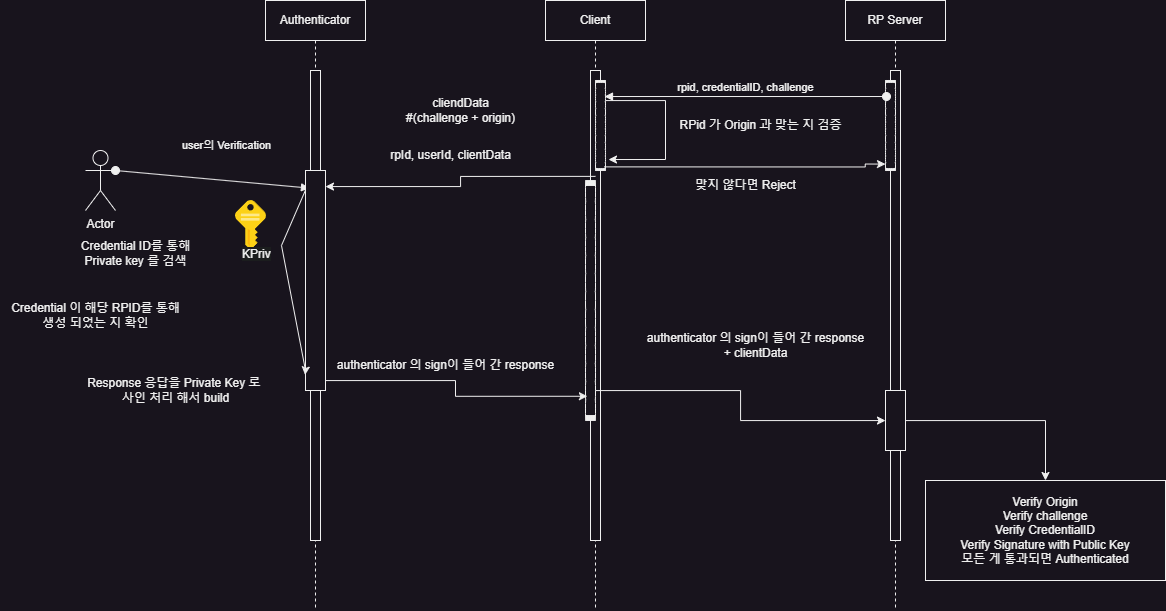

The diagram above was exported from draw.io. Its source (the exported page's mxGraphModel, read from the mxfile embedded in the PNG):
<mxGraphModel dx="1906" dy="1583" grid="1" gridSize="10" guides="1" tooltips="1" connect="1" arrows="1" fold="1" page="1" pageScale="1" pageWidth="850" pageHeight="1100" math="0" shadow="0">
  <root>
    <mxCell id="0" />
    <mxCell id="1" parent="0" />
    <mxCell id="3caKjG3H8pcgGjsrtS6W-1" value="Authenticator" style="shape=umlLifeline;perimeter=lifelinePerimeter;whiteSpace=wrap;html=1;container=0;dropTarget=0;collapsible=0;recursiveResize=0;outlineConnect=0;portConstraint=eastwest;newEdgeStyle={&quot;edgeStyle&quot;:&quot;elbowEdgeStyle&quot;,&quot;elbow&quot;:&quot;vertical&quot;,&quot;curved&quot;:0,&quot;rounded&quot;:0};" vertex="1" parent="1">
      <mxGeometry x="30" y="150" width="100" height="610" as="geometry" />
    </mxCell>
    <mxCell id="3caKjG3H8pcgGjsrtS6W-2" value="" style="html=1;points=[];perimeter=orthogonalPerimeter;outlineConnect=0;targetShapes=umlLifeline;portConstraint=eastwest;newEdgeStyle={&quot;edgeStyle&quot;:&quot;elbowEdgeStyle&quot;,&quot;elbow&quot;:&quot;vertical&quot;,&quot;curved&quot;:0,&quot;rounded&quot;:0};" vertex="1" parent="3caKjG3H8pcgGjsrtS6W-1">
      <mxGeometry x="45" y="70" width="10" height="470" as="geometry" />
    </mxCell>
    <mxCell id="3caKjG3H8pcgGjsrtS6W-7" value="RP Server" style="shape=umlLifeline;perimeter=lifelinePerimeter;whiteSpace=wrap;html=1;container=0;dropTarget=0;collapsible=0;recursiveResize=0;outlineConnect=0;portConstraint=eastwest;newEdgeStyle={&quot;edgeStyle&quot;:&quot;elbowEdgeStyle&quot;,&quot;elbow&quot;:&quot;vertical&quot;,&quot;curved&quot;:0,&quot;rounded&quot;:0};" vertex="1" parent="1">
      <mxGeometry x="610" y="150" width="100" height="610" as="geometry" />
    </mxCell>
    <mxCell id="3caKjG3H8pcgGjsrtS6W-8" value="" style="html=1;points=[];perimeter=orthogonalPerimeter;outlineConnect=0;targetShapes=umlLifeline;portConstraint=eastwest;newEdgeStyle={&quot;edgeStyle&quot;:&quot;elbowEdgeStyle&quot;,&quot;elbow&quot;:&quot;vertical&quot;,&quot;curved&quot;:0,&quot;rounded&quot;:0};" vertex="1" parent="3caKjG3H8pcgGjsrtS6W-7">
      <mxGeometry x="45" y="70" width="10" height="470" as="geometry" />
    </mxCell>
    <mxCell id="3caKjG3H8pcgGjsrtS6W-9" value="Actor" style="shape=umlActor;verticalLabelPosition=bottom;verticalAlign=top;html=1;" vertex="1" parent="1">
      <mxGeometry x="-150" y="300" width="30" height="60" as="geometry" />
    </mxCell>
    <mxCell id="3caKjG3H8pcgGjsrtS6W-10" value="Client" style="shape=umlLifeline;perimeter=lifelinePerimeter;whiteSpace=wrap;html=1;container=0;dropTarget=0;collapsible=0;recursiveResize=0;outlineConnect=0;portConstraint=eastwest;newEdgeStyle={&quot;edgeStyle&quot;:&quot;elbowEdgeStyle&quot;,&quot;elbow&quot;:&quot;vertical&quot;,&quot;curved&quot;:0,&quot;rounded&quot;:0};" vertex="1" parent="1">
      <mxGeometry x="310" y="150" width="100" height="610" as="geometry" />
    </mxCell>
    <mxCell id="3caKjG3H8pcgGjsrtS6W-11" value="" style="html=1;points=[];perimeter=orthogonalPerimeter;outlineConnect=0;targetShapes=umlLifeline;portConstraint=eastwest;newEdgeStyle={&quot;edgeStyle&quot;:&quot;elbowEdgeStyle&quot;,&quot;elbow&quot;:&quot;vertical&quot;,&quot;curved&quot;:0,&quot;rounded&quot;:0};" vertex="1" parent="3caKjG3H8pcgGjsrtS6W-10">
      <mxGeometry x="45" y="70" width="10" height="470" as="geometry" />
    </mxCell>
    <mxCell id="3caKjG3H8pcgGjsrtS6W-13" value="" style="image;sketch=0;aspect=fixed;html=1;points=[];align=center;fontSize=12;image=img/lib/mscae/Key.svg;" vertex="1" parent="1">
      <mxGeometry y="350" width="31" height="50" as="geometry" />
    </mxCell>
    <mxCell id="3caKjG3H8pcgGjsrtS6W-16" value="user의 Verification" style="html=1;verticalAlign=bottom;startArrow=oval;startFill=1;endArrow=block;startSize=8;curved=0;rounded=0;exitX=1;exitY=0.3333333333333333;exitDx=0;exitDy=0;exitPerimeter=0;entryX=0.198;entryY=0.08;entryDx=0;entryDy=0;entryPerimeter=0;" edge="1" parent="1" source="3caKjG3H8pcgGjsrtS6W-9" target="3caKjG3H8pcgGjsrtS6W-27">
      <mxGeometry x="0.128" y="26" width="60" relative="1" as="geometry">
        <mxPoint x="-43" y="240" as="sourcePoint" />
        <mxPoint x="70" y="372.25" as="targetPoint" />
        <mxPoint as="offset" />
      </mxGeometry>
    </mxCell>
    <mxCell id="3caKjG3H8pcgGjsrtS6W-18" value="" style="whiteSpace=wrap;html=1;shape=mxgraph.basic.cloud_rect" vertex="1" parent="1">
      <mxGeometry x="650" y="230" width="10" height="90" as="geometry" />
    </mxCell>
    <mxCell id="3caKjG3H8pcgGjsrtS6W-19" value="" style="whiteSpace=wrap;html=1;shape=mxgraph.basic.cloud_rect" vertex="1" parent="1">
      <mxGeometry x="360" y="230" width="10" height="90" as="geometry" />
    </mxCell>
    <mxCell id="3caKjG3H8pcgGjsrtS6W-44" style="edgeStyle=orthogonalEdgeStyle;rounded=0;orthogonalLoop=1;jettySize=auto;html=1;" edge="1" parent="1" source="3caKjG3H8pcgGjsrtS6W-20" target="3caKjG3H8pcgGjsrtS6W-45">
      <mxGeometry relative="1" as="geometry">
        <mxPoint x="560" y="470" as="targetPoint" />
        <Array as="points">
          <mxPoint x="505" y="540" />
          <mxPoint x="505" y="570" />
        </Array>
      </mxGeometry>
    </mxCell>
    <mxCell id="3caKjG3H8pcgGjsrtS6W-20" value="" style="whiteSpace=wrap;html=1;shape=mxgraph.basic.cloud_rect" vertex="1" parent="1">
      <mxGeometry x="350" y="330" width="10" height="240" as="geometry" />
    </mxCell>
    <mxCell id="3caKjG3H8pcgGjsrtS6W-21" value="rpid, credentialID, challenge" style="html=1;verticalAlign=bottom;startArrow=oval;startFill=1;endArrow=block;startSize=8;curved=0;rounded=0;exitX=0.1;exitY=0.178;exitDx=0;exitDy=0;exitPerimeter=0;entryX=0.9;entryY=0.178;entryDx=0;entryDy=0;entryPerimeter=0;" edge="1" parent="1" source="3caKjG3H8pcgGjsrtS6W-18" target="3caKjG3H8pcgGjsrtS6W-19">
      <mxGeometry x="-0.0003" width="60" relative="1" as="geometry">
        <mxPoint x="240" y="510" as="sourcePoint" />
        <mxPoint x="300" y="510" as="targetPoint" />
        <mxPoint as="offset" />
      </mxGeometry>
    </mxCell>
    <mxCell id="3caKjG3H8pcgGjsrtS6W-22" style="edgeStyle=orthogonalEdgeStyle;rounded=0;orthogonalLoop=1;jettySize=auto;html=1;entryX=1.3;entryY=0.878;entryDx=0;entryDy=0;entryPerimeter=0;" edge="1" parent="1" source="3caKjG3H8pcgGjsrtS6W-19" target="3caKjG3H8pcgGjsrtS6W-19">
      <mxGeometry relative="1" as="geometry">
        <Array as="points">
          <mxPoint x="430" y="250" />
          <mxPoint x="430" y="309" />
        </Array>
      </mxGeometry>
    </mxCell>
    <mxCell id="3caKjG3H8pcgGjsrtS6W-23" value="RPid 가 Origin 과 맞는 지 검증" style="text;html=1;align=center;verticalAlign=middle;resizable=0;points=[];autosize=1;strokeColor=none;fillColor=none;" vertex="1" parent="1">
      <mxGeometry x="430" y="260" width="190" height="30" as="geometry" />
    </mxCell>
    <mxCell id="3caKjG3H8pcgGjsrtS6W-24" style="edgeStyle=orthogonalEdgeStyle;rounded=0;orthogonalLoop=1;jettySize=auto;html=1;entryX=0.029;entryY=0.902;entryDx=0;entryDy=0;entryPerimeter=0;exitX=0.9;exitY=0.933;exitDx=0;exitDy=0;exitPerimeter=0;" edge="1" parent="1">
      <mxGeometry relative="1" as="geometry">
        <mxPoint x="368.71" y="316.37999999999994" as="sourcePoint" />
        <mxPoint x="650.0000000000002" y="313.59" as="targetPoint" />
        <Array as="points">
          <mxPoint x="629.71" y="316.41" />
          <mxPoint x="629.71" y="313.41" />
        </Array>
      </mxGeometry>
    </mxCell>
    <mxCell id="3caKjG3H8pcgGjsrtS6W-25" value="맞지 않다면 Reject" style="text;html=1;align=center;verticalAlign=middle;resizable=0;points=[];autosize=1;strokeColor=none;fillColor=none;" vertex="1" parent="1">
      <mxGeometry x="450" y="320" width="120" height="30" as="geometry" />
    </mxCell>
    <mxCell id="3caKjG3H8pcgGjsrtS6W-27" value="" style="verticalLabelPosition=bottom;verticalAlign=top;html=1;shape=mxgraph.basic.rect;fillColor2=none;strokeWidth=1;size=20;indent=5;" vertex="1" parent="1">
      <mxGeometry x="70" y="320" width="20" height="220" as="geometry" />
    </mxCell>
    <mxCell id="3caKjG3H8pcgGjsrtS6W-28" style="edgeStyle=orthogonalEdgeStyle;rounded=0;orthogonalLoop=1;jettySize=auto;html=1;" edge="1" parent="1">
      <mxGeometry relative="1" as="geometry">
        <mxPoint x="360" y="325.87" as="sourcePoint" />
        <mxPoint x="90" y="336" as="targetPoint" />
        <Array as="points">
          <mxPoint x="225" y="326" />
          <mxPoint x="225" y="336" />
          <mxPoint x="90" y="336" />
        </Array>
      </mxGeometry>
    </mxCell>
    <mxCell id="3caKjG3H8pcgGjsrtS6W-29" value="rpId, userId, clientData" style="text;html=1;align=center;verticalAlign=middle;resizable=0;points=[];autosize=1;strokeColor=none;fillColor=none;" vertex="1" parent="1">
      <mxGeometry x="145" y="290" width="140" height="30" as="geometry" />
    </mxCell>
    <mxCell id="3caKjG3H8pcgGjsrtS6W-30" value="cliendData&lt;div&gt;#(challenge + origin)&lt;/div&gt;" style="text;html=1;align=center;verticalAlign=middle;resizable=0;points=[];autosize=1;strokeColor=none;fillColor=none;" vertex="1" parent="1">
      <mxGeometry x="160" y="240" width="130" height="40" as="geometry" />
    </mxCell>
    <mxCell id="3caKjG3H8pcgGjsrtS6W-32" value="Credential ID를 통해&lt;div&gt;Private key 를 검색&lt;/div&gt;" style="text;html=1;align=center;verticalAlign=middle;resizable=0;points=[];autosize=1;strokeColor=none;fillColor=none;" vertex="1" parent="1">
      <mxGeometry x="-165" y="383" width="130" height="40" as="geometry" />
    </mxCell>
    <mxCell id="3caKjG3H8pcgGjsrtS6W-34" value="Credential 이 해당 RPID를 통해&lt;div&gt;생성 되었는 지 확인&lt;/div&gt;" style="text;html=1;align=center;verticalAlign=middle;resizable=0;points=[];autosize=1;strokeColor=none;fillColor=none;" vertex="1" parent="1">
      <mxGeometry x="-235" y="445" width="190" height="40" as="geometry" />
    </mxCell>
    <mxCell id="3caKjG3H8pcgGjsrtS6W-36" value="&lt;span style=&quot;color: rgb(240, 240, 240); font-family: Helvetica; font-size: 12px; font-style: normal; font-variant-ligatures: normal; font-variant-caps: normal; font-weight: 400; letter-spacing: normal; orphans: 2; text-align: center; text-indent: 0px; text-transform: none; widows: 2; word-spacing: 0px; -webkit-text-stroke-width: 0px; white-space: nowrap; background-color: rgb(27, 29, 30); text-decoration-thickness: initial; text-decoration-style: initial; text-decoration-color: initial; display: inline !important; float: none;&quot;&gt;KPriv&lt;/span&gt;" style="text;whiteSpace=wrap;html=1;" vertex="1" parent="1">
      <mxGeometry x="5" y="390" width="60" height="40" as="geometry" />
    </mxCell>
    <mxCell id="3caKjG3H8pcgGjsrtS6W-39" value="Response 응답을 Private Key 로&amp;nbsp;&lt;div&gt;&lt;/div&gt;&lt;div&gt;사인 처리 해서 build&lt;/div&gt;" style="text;html=1;align=center;verticalAlign=middle;resizable=0;points=[];autosize=1;strokeColor=none;fillColor=none;" vertex="1" parent="1">
      <mxGeometry x="-160" y="520" width="200" height="40" as="geometry" />
    </mxCell>
    <mxCell id="3caKjG3H8pcgGjsrtS6W-40" value="" style="endArrow=classic;html=1;rounded=0;exitX=0.006;exitY=0.088;exitDx=0;exitDy=0;exitPerimeter=0;entryX=-0.018;entryY=0.929;entryDx=0;entryDy=0;entryPerimeter=0;" edge="1" parent="1" source="3caKjG3H8pcgGjsrtS6W-27" target="3caKjG3H8pcgGjsrtS6W-27">
      <mxGeometry width="50" height="50" relative="1" as="geometry">
        <mxPoint x="65" y="351.94000000000005" as="sourcePoint" />
        <mxPoint x="46" y="445" as="targetPoint" />
        <Array as="points">
          <mxPoint x="46" y="395" />
          <mxPoint x="70" y="520" />
        </Array>
      </mxGeometry>
    </mxCell>
    <mxCell id="3caKjG3H8pcgGjsrtS6W-42" style="edgeStyle=orthogonalEdgeStyle;rounded=0;orthogonalLoop=1;jettySize=auto;html=1;entryX=0.19;entryY=0.899;entryDx=0;entryDy=0;entryPerimeter=0;" edge="1" parent="1" source="3caKjG3H8pcgGjsrtS6W-27" target="3caKjG3H8pcgGjsrtS6W-20">
      <mxGeometry relative="1" as="geometry">
        <Array as="points">
          <mxPoint x="220" y="530" />
          <mxPoint x="220" y="546" />
        </Array>
      </mxGeometry>
    </mxCell>
    <mxCell id="3caKjG3H8pcgGjsrtS6W-43" value="authenticator 의 sign이 들어 간 response" style="text;html=1;align=center;verticalAlign=middle;resizable=0;points=[];autosize=1;strokeColor=none;fillColor=none;" vertex="1" parent="1">
      <mxGeometry x="90" y="500" width="240" height="30" as="geometry" />
    </mxCell>
    <mxCell id="3caKjG3H8pcgGjsrtS6W-48" style="edgeStyle=orthogonalEdgeStyle;rounded=0;orthogonalLoop=1;jettySize=auto;html=1;entryX=0.5;entryY=0;entryDx=0;entryDy=0;" edge="1" parent="1" source="3caKjG3H8pcgGjsrtS6W-45" target="3caKjG3H8pcgGjsrtS6W-47">
      <mxGeometry relative="1" as="geometry" />
    </mxCell>
    <mxCell id="3caKjG3H8pcgGjsrtS6W-45" value="" style="rounded=0;whiteSpace=wrap;html=1;" vertex="1" parent="1">
      <mxGeometry x="650" y="540" width="20" height="60" as="geometry" />
    </mxCell>
    <mxCell id="3caKjG3H8pcgGjsrtS6W-46" value="authenticator 의 sign이 들어 간 response&lt;div&gt;+ clientData&lt;/div&gt;" style="text;html=1;align=center;verticalAlign=middle;resizable=0;points=[];autosize=1;strokeColor=none;fillColor=none;" vertex="1" parent="1">
      <mxGeometry x="400" y="475" width="240" height="40" as="geometry" />
    </mxCell>
    <mxCell id="3caKjG3H8pcgGjsrtS6W-47" value="Verify Origin&lt;div&gt;Verify challenge&lt;/div&gt;&lt;div&gt;Verify CredentialID&lt;/div&gt;&lt;div&gt;Verify Signature with Public Key&lt;/div&gt;&lt;div&gt;모든 게 통과되면 Authenticated&lt;/div&gt;" style="rounded=0;whiteSpace=wrap;html=1;" vertex="1" parent="1">
      <mxGeometry x="690" y="630" width="240" height="100" as="geometry" />
    </mxCell>
  </root>
</mxGraphModel>